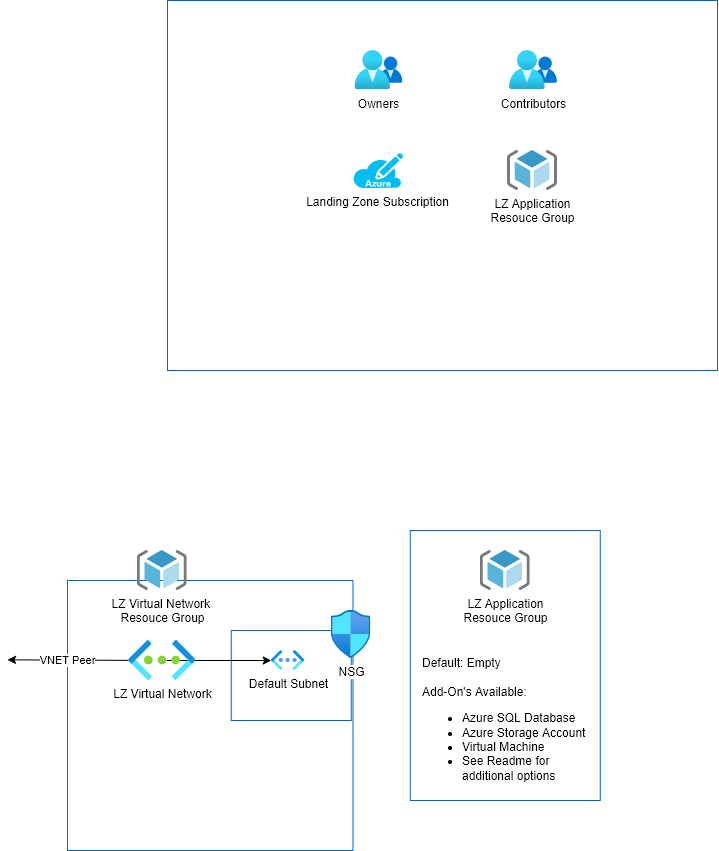

The diagram above was exported from draw.io. Its source (the exported page's mxGraphModel, read from the mxfile embedded in the PNG):
<mxGraphModel dx="994" dy="934" grid="1" gridSize="10" guides="1" tooltips="1" connect="1" arrows="1" fold="1" page="1" pageScale="1" pageWidth="850" pageHeight="1100" math="0" shadow="0">
  <root>
    <mxCell id="0" />
    <mxCell id="1" parent="0" />
    <mxCell id="13" value="" style="rounded=0;whiteSpace=wrap;html=1;fillColor=none;strokeColor=#0066CC;movable=1;resizable=1;rotatable=1;deletable=1;editable=1;connectable=1;" parent="1" vertex="1">
      <mxGeometry x="240" y="140" width="550" height="370" as="geometry" />
    </mxCell>
    <mxCell id="25" value="" style="rounded=0;whiteSpace=wrap;html=1;fillColor=none;strokeColor=#0066CC;" parent="1" vertex="1">
      <mxGeometry x="482.76" y="670" width="190" height="270" as="geometry" />
    </mxCell>
    <mxCell id="6" value="" style="rounded=0;whiteSpace=wrap;html=1;fillColor=none;strokeColor=#0066CC;" parent="1" vertex="1">
      <mxGeometry x="139.99999999999997" y="720" width="285.47" height="270" as="geometry" />
    </mxCell>
    <mxCell id="15" value="" style="rounded=0;whiteSpace=wrap;html=1;fillColor=none;strokeColor=#0066CC;" parent="1" vertex="1">
      <mxGeometry x="303.76" y="770" width="120" height="90" as="geometry" />
    </mxCell>
    <mxCell id="11" value="" style="edgeStyle=none;html=1;strokeColor=#000000;" parent="1" target="10" edge="1">
      <mxGeometry relative="1" as="geometry">
        <mxPoint x="239.26" y="800" as="sourcePoint" />
      </mxGeometry>
    </mxCell>
    <mxCell id="22" value="VNET Peer" style="edgeStyle=none;html=1;strokeColor=#000000;" parent="1" source="2" edge="1">
      <mxGeometry relative="1" as="geometry">
        <mxPoint x="79.99684210526313" y="799.3479538323372" as="targetPoint" />
      </mxGeometry>
    </mxCell>
    <mxCell id="2" value="LZ Virtual Network" style="aspect=fixed;html=1;points=[];align=center;image;fontSize=12;image=img/lib/azure2/networking/Virtual_Networks.svg;dashed=1;dashPattern=8 8;strokeColor=#0066CC;" parent="1" vertex="1">
      <mxGeometry x="201.26" y="780" width="67" height="40" as="geometry" />
    </mxCell>
    <mxCell id="4" value="LZ Virtual Network &lt;br&gt;Resouce Group" style="sketch=0;aspect=fixed;html=1;points=[];align=center;image;fontSize=12;image=img/lib/mscae/ResourceGroup.svg;dashed=1;dashPattern=8 8;strokeColor=#0066CC;" parent="1" vertex="1">
      <mxGeometry x="209.76" y="690" width="50" height="40" as="geometry" />
    </mxCell>
    <mxCell id="5" value="Landing Zone Subscription" style="verticalLabelPosition=bottom;html=1;verticalAlign=top;align=center;strokeColor=none;fillColor=#00BEF2;shape=mxgraph.azure.azure_subscription;dashed=1;dashPattern=8 8;" parent="1" vertex="1">
      <mxGeometry x="425.47" y="292.5" width="50" height="35" as="geometry" />
    </mxCell>
    <mxCell id="10" value="Default Subnet" style="aspect=fixed;html=1;points=[];align=center;image;fontSize=12;image=img/lib/azure2/networking/Virtual_Networks_Classic.svg;dashed=1;fillColor=none;dashPattern=8 8;strokeColor=#0066CC;" parent="1" vertex="1">
      <mxGeometry x="343.76" y="790" width="33.5" height="20" as="geometry" />
    </mxCell>
    <mxCell id="14" value="NSG" style="aspect=fixed;html=1;points=[];align=center;image;fontSize=12;image=img/lib/azure2/networking/Network_Security_Groups.svg;dashed=1;dashPattern=8 8;strokeColor=#0066CC;" parent="1" vertex="1">
      <mxGeometry x="403.76" y="750" width="39.53" height="48" as="geometry" />
    </mxCell>
    <mxCell id="16" value="LZ Application&lt;br&gt;Resouce Group" style="sketch=0;aspect=fixed;html=1;points=[];align=center;image;fontSize=12;image=img/lib/mscae/ResourceGroup.svg;dashed=1;dashPattern=8 8;strokeColor=#0066CC;" parent="1" vertex="1">
      <mxGeometry x="552.76" y="690" width="50" height="40" as="geometry" />
    </mxCell>
    <mxCell id="26" value="Default: Empty&lt;br style=&quot;border-color: var(--border-color);&quot;&gt;&lt;br style=&quot;border-color: var(--border-color);&quot;&gt;Add-On's Available:&lt;br&gt;&lt;ul&gt;&lt;li&gt;Azure SQL Database&lt;/li&gt;&lt;li&gt;Azure Storage Account&lt;/li&gt;&lt;li&gt;Virtual Machine&lt;/li&gt;&lt;li&gt;See Readme for additional options&lt;/li&gt;&lt;/ul&gt;" style="text;html=1;strokeColor=none;fillColor=none;align=left;verticalAlign=middle;whiteSpace=wrap;rounded=0;" parent="1" vertex="1">
      <mxGeometry x="492.76" y="810" width="180" height="110" as="geometry" />
    </mxCell>
    <mxCell id="27" value="Owners" style="aspect=fixed;html=1;points=[];align=center;image;fontSize=12;image=img/lib/azure2/identity/Groups.svg;" vertex="1" parent="1">
      <mxGeometry x="427.47" y="190" width="48" height="39.53" as="geometry" />
    </mxCell>
    <mxCell id="28" value="LZ Application&lt;br&gt;Resouce Group" style="sketch=0;aspect=fixed;html=1;points=[];align=center;image;fontSize=12;image=img/lib/mscae/ResourceGroup.svg;dashed=1;dashPattern=8 8;strokeColor=#0066CC;" vertex="1" parent="1">
      <mxGeometry x="580" y="290" width="50" height="40" as="geometry" />
    </mxCell>
    <mxCell id="30" value="Contributors" style="aspect=fixed;html=1;points=[];align=center;image;fontSize=12;image=img/lib/azure2/identity/Groups.svg;" vertex="1" parent="1">
      <mxGeometry x="582" y="190" width="48" height="39.53" as="geometry" />
    </mxCell>
  </root>
</mxGraphModel>